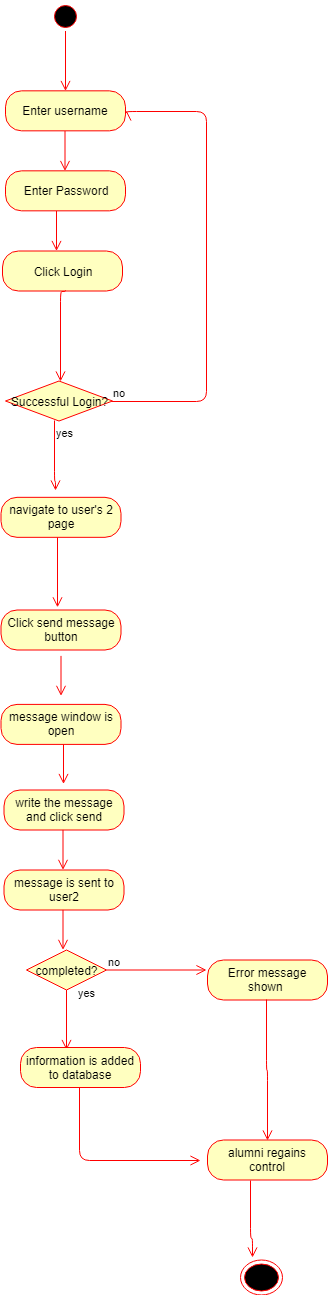

The diagram above was exported from draw.io. Its source (the exported page's mxGraphModel, read from the mxfile embedded in the PNG):
<mxGraphModel dx="1010" dy="1670" grid="1" gridSize="10" guides="1" tooltips="1" connect="1" arrows="1" fold="1" page="1" pageScale="1" pageWidth="827" pageHeight="1169" math="0" shadow="0">
  <root>
    <mxCell id="0" />
    <mxCell id="1" parent="0" />
    <mxCell id="fQnmKm3m63behMJiLm11-131" value="navigate to user's 2 page" style="rounded=1;whiteSpace=wrap;html=1;arcSize=40;fontColor=#000000;fillColor=#ffffc0;strokeColor=#ff0000;" vertex="1" parent="1">
      <mxGeometry x="288.5" y="409.8333740234375" width="120" height="40" as="geometry" />
    </mxCell>
    <mxCell id="fQnmKm3m63behMJiLm11-132" value="" style="edgeStyle=orthogonalEdgeStyle;html=1;verticalAlign=bottom;endArrow=open;endSize=8;strokeColor=#ff0000;" edge="1" parent="1">
      <mxGeometry relative="1" as="geometry">
        <mxPoint x="345" y="519.8333740234375" as="targetPoint" />
        <mxPoint x="345" y="450" as="sourcePoint" />
      </mxGeometry>
    </mxCell>
    <mxCell id="fQnmKm3m63behMJiLm11-133" value="Click send message button" style="rounded=1;whiteSpace=wrap;html=1;arcSize=40;fontColor=#000000;fillColor=#ffffc0;strokeColor=#ff0000;" vertex="1" parent="1">
      <mxGeometry x="288.5" y="522.5" width="120" height="40" as="geometry" />
    </mxCell>
    <mxCell id="fQnmKm3m63behMJiLm11-134" value="" style="edgeStyle=orthogonalEdgeStyle;html=1;align=left;verticalAlign=top;endArrow=open;endSize=8;strokeColor=#ff0000;" edge="1" parent="1">
      <mxGeometry x="-1" relative="1" as="geometry">
        <mxPoint x="348.5" y="608.3999633789062" as="targetPoint" />
        <mxPoint x="348.5" y="568.3999633789062" as="sourcePoint" />
      </mxGeometry>
    </mxCell>
    <mxCell id="fQnmKm3m63behMJiLm11-135" value="message window is open" style="rounded=1;whiteSpace=wrap;html=1;arcSize=40;fontColor=#000000;fillColor=#ffffc0;strokeColor=#ff0000;" vertex="1" parent="1">
      <mxGeometry x="288.5" y="616.8999633789062" width="120" height="40" as="geometry" />
    </mxCell>
    <mxCell id="fQnmKm3m63behMJiLm11-136" value="" style="ellipse;html=1;shape=endState;fillColor=#000000;strokeColor=#ff0000;" vertex="1" parent="1">
      <mxGeometry x="528" y="1172.3999633789062" width="42" height="35" as="geometry" />
    </mxCell>
    <mxCell id="fQnmKm3m63behMJiLm11-137" value="write the message and click send" style="rounded=1;whiteSpace=wrap;html=1;arcSize=40;fontColor=#000000;fillColor=#ffffc0;strokeColor=#ff0000;" vertex="1" parent="1">
      <mxGeometry x="291.5" y="702.5" width="120" height="40" as="geometry" />
    </mxCell>
    <mxCell id="fQnmKm3m63behMJiLm11-138" value="" style="edgeStyle=orthogonalEdgeStyle;html=1;align=left;verticalAlign=top;endArrow=open;endSize=8;strokeColor=#ff0000;" edge="1" parent="1">
      <mxGeometry x="-1" relative="1" as="geometry">
        <mxPoint x="350.5" y="782.3999633789062" as="targetPoint" />
        <mxPoint x="350.5" y="742.3999633789062" as="sourcePoint" />
      </mxGeometry>
    </mxCell>
    <mxCell id="fQnmKm3m63behMJiLm11-139" value="" style="edgeStyle=orthogonalEdgeStyle;html=1;align=left;verticalAlign=top;endArrow=open;endSize=8;strokeColor=#ff0000;" edge="1" parent="1">
      <mxGeometry x="-1" relative="1" as="geometry">
        <mxPoint x="351" y="696.5" as="targetPoint" />
        <mxPoint x="351" y="656.8999633789062" as="sourcePoint" />
      </mxGeometry>
    </mxCell>
    <mxCell id="fQnmKm3m63behMJiLm11-140" value="message is sent to user2" style="rounded=1;whiteSpace=wrap;html=1;arcSize=40;fontColor=#000000;fillColor=#ffffc0;strokeColor=#ff0000;" vertex="1" parent="1">
      <mxGeometry x="291.5" y="782.5" width="120" height="40" as="geometry" />
    </mxCell>
    <mxCell id="fQnmKm3m63behMJiLm11-141" value="" style="edgeStyle=orthogonalEdgeStyle;html=1;align=left;verticalAlign=top;endArrow=open;endSize=8;strokeColor=#ff0000;" edge="1" parent="1">
      <mxGeometry x="-1" relative="1" as="geometry">
        <mxPoint x="350.5" y="862.3999633789062" as="targetPoint" />
        <mxPoint x="350.5" y="822.3999633789062" as="sourcePoint" />
      </mxGeometry>
    </mxCell>
    <mxCell id="fQnmKm3m63behMJiLm11-142" value="completed?" style="rhombus;whiteSpace=wrap;html=1;fillColor=#ffffc0;strokeColor=#ff0000;" vertex="1" parent="1">
      <mxGeometry x="314" y="862.5" width="80" height="40" as="geometry" />
    </mxCell>
    <mxCell id="fQnmKm3m63behMJiLm11-143" value="no" style="edgeStyle=orthogonalEdgeStyle;html=1;align=left;verticalAlign=bottom;endArrow=open;endSize=8;strokeColor=#ff0000;" edge="1" parent="1" source="fQnmKm3m63behMJiLm11-142">
      <mxGeometry x="-1" relative="1" as="geometry">
        <mxPoint x="494" y="882.5" as="targetPoint" />
      </mxGeometry>
    </mxCell>
    <mxCell id="fQnmKm3m63behMJiLm11-144" value="yes" style="edgeStyle=orthogonalEdgeStyle;html=1;align=left;verticalAlign=top;endArrow=open;endSize=8;strokeColor=#ff0000;" edge="1" parent="1" source="fQnmKm3m63behMJiLm11-142">
      <mxGeometry x="-1" y="14" relative="1" as="geometry">
        <mxPoint x="354" y="962.5" as="targetPoint" />
        <mxPoint x="-4" y="-10" as="offset" />
      </mxGeometry>
    </mxCell>
    <mxCell id="fQnmKm3m63behMJiLm11-145" value="Error message shown&amp;nbsp;" style="rounded=1;whiteSpace=wrap;html=1;arcSize=40;fontColor=#000000;fillColor=#ffffc0;strokeColor=#ff0000;" vertex="1" parent="1">
      <mxGeometry x="495" y="872.5" width="120" height="40" as="geometry" />
    </mxCell>
    <mxCell id="fQnmKm3m63behMJiLm11-146" value="" style="edgeStyle=orthogonalEdgeStyle;html=1;align=left;verticalAlign=top;endArrow=open;endSize=8;strokeColor=#ff0000;entryX=0.5;entryY=0;entryDx=0;entryDy=0;" edge="1" parent="1" target="fQnmKm3m63behMJiLm11-149">
      <mxGeometry x="-1" relative="1" as="geometry">
        <mxPoint x="554" y="952.3999633789062" as="targetPoint" />
        <mxPoint x="554" y="912.3999633789062" as="sourcePoint" />
        <Array as="points">
          <mxPoint x="554" y="982.5" />
          <mxPoint x="555" y="982.5" />
        </Array>
      </mxGeometry>
    </mxCell>
    <mxCell id="fQnmKm3m63behMJiLm11-147" value="information is added to database" style="rounded=1;whiteSpace=wrap;html=1;arcSize=40;fontColor=#000000;fillColor=#ffffc0;strokeColor=#ff0000;" vertex="1" parent="1">
      <mxGeometry x="308" y="960" width="120" height="40" as="geometry" />
    </mxCell>
    <mxCell id="fQnmKm3m63behMJiLm11-148" value="" style="edgeStyle=orthogonalEdgeStyle;html=1;align=left;verticalAlign=top;endArrow=open;endSize=8;strokeColor=#ff0000;" edge="1" parent="1">
      <mxGeometry x="-1" relative="1" as="geometry">
        <mxPoint x="488" y="1072.5" as="targetPoint" />
        <mxPoint x="367" y="999.8999633789062" as="sourcePoint" />
        <Array as="points">
          <mxPoint x="367" y="1072.5" />
        </Array>
      </mxGeometry>
    </mxCell>
    <mxCell id="fQnmKm3m63behMJiLm11-149" value="alumni regains control" style="rounded=1;whiteSpace=wrap;html=1;arcSize=40;fontColor=#000000;fillColor=#ffffc0;strokeColor=#ff0000;" vertex="1" parent="1">
      <mxGeometry x="495" y="1052.5" width="120" height="40" as="geometry" />
    </mxCell>
    <mxCell id="fQnmKm3m63behMJiLm11-150" value="" style="edgeStyle=orthogonalEdgeStyle;html=1;align=left;verticalAlign=top;endArrow=open;endSize=8;strokeColor=#ff0000;exitX=0.358;exitY=1;exitDx=0;exitDy=0;exitPerimeter=0;entryX=0.286;entryY=-0.066;entryDx=0;entryDy=0;entryPerimeter=0;" edge="1" parent="1" source="fQnmKm3m63behMJiLm11-149" target="fQnmKm3m63behMJiLm11-136">
      <mxGeometry x="-1" relative="1" as="geometry">
        <mxPoint x="360.5" y="872.3999633789062" as="targetPoint" />
        <mxPoint x="360.5" y="832.3999633789062" as="sourcePoint" />
        <Array as="points">
          <mxPoint x="538" y="1150.5" />
        </Array>
      </mxGeometry>
    </mxCell>
    <mxCell id="fQnmKm3m63behMJiLm11-151" value="" style="edgeStyle=orthogonalEdgeStyle;html=1;verticalAlign=bottom;endArrow=open;endSize=8;strokeColor=#ff0000;" edge="1" parent="1">
      <mxGeometry relative="1" as="geometry">
        <mxPoint x="344" y="163.5" as="targetPoint" />
        <mxPoint x="344" y="123.5" as="sourcePoint" />
      </mxGeometry>
    </mxCell>
    <mxCell id="fQnmKm3m63behMJiLm11-152" value="Click Login" style="rounded=1;whiteSpace=wrap;html=1;arcSize=40;fontColor=#000000;fillColor=#ffffc0;strokeColor=#ff0000;" vertex="1" parent="1">
      <mxGeometry x="290" y="163.5" width="120" height="40" as="geometry" />
    </mxCell>
    <mxCell id="fQnmKm3m63behMJiLm11-153" value="" style="edgeStyle=orthogonalEdgeStyle;html=1;verticalAlign=bottom;endArrow=open;endSize=8;strokeColor=#ff0000;entryX=0.517;entryY=0;entryDx=0;entryDy=0;entryPerimeter=0;" edge="1" parent="1">
      <mxGeometry relative="1" as="geometry">
        <mxPoint x="348" y="294" as="targetPoint" />
        <mxPoint x="353" y="203" as="sourcePoint" />
        <Array as="points">
          <mxPoint x="348" y="203.5" />
        </Array>
      </mxGeometry>
    </mxCell>
    <mxCell id="fQnmKm3m63behMJiLm11-154" value="no" style="edgeStyle=orthogonalEdgeStyle;html=1;align=left;verticalAlign=bottom;endArrow=open;endSize=8;strokeColor=#ff0000;" edge="1" parent="1">
      <mxGeometry x="-1" relative="1" as="geometry">
        <mxPoint x="414" y="23" as="targetPoint" />
        <Array as="points">
          <mxPoint x="493.5" y="313.5" />
          <mxPoint x="493.5" y="23.5" />
          <mxPoint x="413.5" y="23.5" />
        </Array>
        <mxPoint x="399" y="314" as="sourcePoint" />
      </mxGeometry>
    </mxCell>
    <mxCell id="fQnmKm3m63behMJiLm11-155" value="Enter Password" style="rounded=1;whiteSpace=wrap;html=1;arcSize=40;fontColor=#000000;fillColor=#ffffc0;strokeColor=#ff0000;" vertex="1" parent="1">
      <mxGeometry x="293" y="83.3333740234375" width="120" height="40" as="geometry" />
    </mxCell>
    <mxCell id="fQnmKm3m63behMJiLm11-156" value="" style="edgeStyle=orthogonalEdgeStyle;html=1;verticalAlign=bottom;endArrow=open;endSize=8;strokeColor=#ff0000;" edge="1" parent="1">
      <mxGeometry relative="1" as="geometry">
        <mxPoint x="352.5" y="83.5" as="targetPoint" />
        <mxPoint x="352.5" y="43.5" as="sourcePoint" />
      </mxGeometry>
    </mxCell>
    <mxCell id="fQnmKm3m63behMJiLm11-157" value="Enter username" style="rounded=1;whiteSpace=wrap;html=1;arcSize=40;fontColor=#000000;fillColor=#ffffc0;strokeColor=#ff0000;" vertex="1" parent="1">
      <mxGeometry x="293" y="3.3333740234375" width="120" height="40" as="geometry" />
    </mxCell>
    <mxCell id="fQnmKm3m63behMJiLm11-158" value="" style="ellipse;html=1;shape=startState;fillColor=#000000;strokeColor=#ff0000;" vertex="1" parent="1">
      <mxGeometry x="338" y="-86.5" width="30" height="30" as="geometry" />
    </mxCell>
    <mxCell id="fQnmKm3m63behMJiLm11-159" value="" style="edgeStyle=orthogonalEdgeStyle;html=1;verticalAlign=bottom;endArrow=open;endSize=8;strokeColor=#ff0000;" edge="1" parent="1" source="fQnmKm3m63behMJiLm11-158">
      <mxGeometry relative="1" as="geometry">
        <mxPoint x="352.9999999999998" y="3.5" as="targetPoint" />
      </mxGeometry>
    </mxCell>
    <mxCell id="fQnmKm3m63behMJiLm11-160" value="Successful Login?" style="rhombus;whiteSpace=wrap;html=1;fillColor=#ffffc0;strokeColor=#ff0000;" vertex="1" parent="1">
      <mxGeometry x="293" y="293.5" width="107" height="40" as="geometry" />
    </mxCell>
    <mxCell id="fQnmKm3m63behMJiLm11-161" value="yes" style="edgeStyle=orthogonalEdgeStyle;html=1;align=left;verticalAlign=top;endArrow=open;endSize=8;strokeColor=#ff0000;" edge="1" parent="1">
      <mxGeometry x="-1" relative="1" as="geometry">
        <mxPoint x="343" y="403" as="targetPoint" />
        <Array as="points">
          <mxPoint x="342" y="393.5" />
        </Array>
        <mxPoint x="342" y="333.31308411214945" as="sourcePoint" />
      </mxGeometry>
    </mxCell>
  </root>
</mxGraphModel>